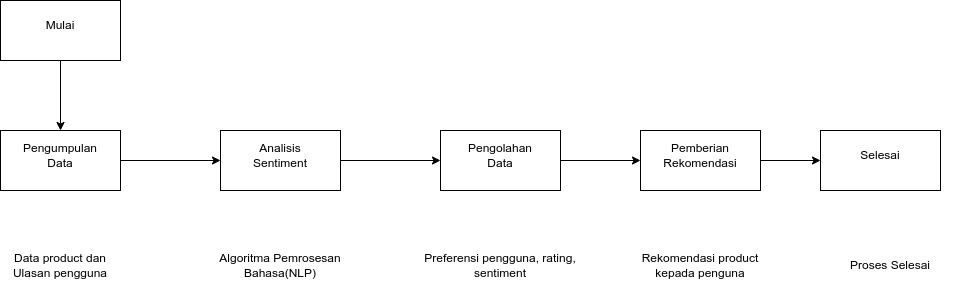

The diagram above was exported from draw.io. Its source (the exported page's mxGraphModel, read from the mxfile embedded in the PNG):
<mxGraphModel dx="1434" dy="804" grid="1" gridSize="10" guides="1" tooltips="1" connect="1" arrows="1" fold="1" page="1" pageScale="1" pageWidth="850" pageHeight="1100" math="0" shadow="0">
  <root>
    <mxCell id="0" />
    <mxCell id="1" parent="0" />
    <mxCell id="nG3rUmnKVxwc2cP9AWLl-5" style="edgeStyle=orthogonalEdgeStyle;rounded=0;orthogonalLoop=1;jettySize=auto;html=1;exitX=0.5;exitY=1;exitDx=0;exitDy=0;entryX=0.5;entryY=0;entryDx=0;entryDy=0;" edge="1" parent="1" source="nG3rUmnKVxwc2cP9AWLl-1" target="nG3rUmnKVxwc2cP9AWLl-3">
      <mxGeometry relative="1" as="geometry" />
    </mxCell>
    <mxCell id="nG3rUmnKVxwc2cP9AWLl-1" value="" style="rounded=0;whiteSpace=wrap;html=1;" vertex="1" parent="1">
      <mxGeometry x="160" y="180" width="120" height="60" as="geometry" />
    </mxCell>
    <mxCell id="nG3rUmnKVxwc2cP9AWLl-2" value="Mulai" style="text;html=1;strokeColor=none;fillColor=none;align=center;verticalAlign=middle;whiteSpace=wrap;rounded=0;" vertex="1" parent="1">
      <mxGeometry x="190" y="190" width="60" height="30" as="geometry" />
    </mxCell>
    <mxCell id="nG3rUmnKVxwc2cP9AWLl-8" style="edgeStyle=orthogonalEdgeStyle;rounded=0;orthogonalLoop=1;jettySize=auto;html=1;exitX=1;exitY=0.5;exitDx=0;exitDy=0;entryX=0;entryY=0.5;entryDx=0;entryDy=0;" edge="1" parent="1" source="nG3rUmnKVxwc2cP9AWLl-3" target="nG3rUmnKVxwc2cP9AWLl-6">
      <mxGeometry relative="1" as="geometry" />
    </mxCell>
    <mxCell id="nG3rUmnKVxwc2cP9AWLl-3" value="" style="rounded=0;whiteSpace=wrap;html=1;" vertex="1" parent="1">
      <mxGeometry x="160" y="310" width="120" height="60" as="geometry" />
    </mxCell>
    <mxCell id="nG3rUmnKVxwc2cP9AWLl-4" value="Pengumpulan Data" style="text;html=1;strokeColor=none;fillColor=none;align=center;verticalAlign=middle;whiteSpace=wrap;rounded=0;" vertex="1" parent="1">
      <mxGeometry x="190" y="320" width="60" height="30" as="geometry" />
    </mxCell>
    <mxCell id="nG3rUmnKVxwc2cP9AWLl-11" style="edgeStyle=orthogonalEdgeStyle;rounded=0;orthogonalLoop=1;jettySize=auto;html=1;exitX=1;exitY=0.5;exitDx=0;exitDy=0;entryX=0;entryY=0.5;entryDx=0;entryDy=0;" edge="1" parent="1" source="nG3rUmnKVxwc2cP9AWLl-6" target="nG3rUmnKVxwc2cP9AWLl-9">
      <mxGeometry relative="1" as="geometry" />
    </mxCell>
    <mxCell id="nG3rUmnKVxwc2cP9AWLl-6" value="" style="rounded=0;whiteSpace=wrap;html=1;" vertex="1" parent="1">
      <mxGeometry x="380" y="310" width="120" height="60" as="geometry" />
    </mxCell>
    <mxCell id="nG3rUmnKVxwc2cP9AWLl-7" value="Analisis Sentiment" style="text;html=1;strokeColor=none;fillColor=none;align=center;verticalAlign=middle;whiteSpace=wrap;rounded=0;" vertex="1" parent="1">
      <mxGeometry x="410" y="320" width="60" height="30" as="geometry" />
    </mxCell>
    <mxCell id="nG3rUmnKVxwc2cP9AWLl-14" style="edgeStyle=orthogonalEdgeStyle;rounded=0;orthogonalLoop=1;jettySize=auto;html=1;exitX=1;exitY=0.5;exitDx=0;exitDy=0;" edge="1" parent="1" source="nG3rUmnKVxwc2cP9AWLl-9" target="nG3rUmnKVxwc2cP9AWLl-12">
      <mxGeometry relative="1" as="geometry" />
    </mxCell>
    <mxCell id="nG3rUmnKVxwc2cP9AWLl-9" value="" style="rounded=0;whiteSpace=wrap;html=1;" vertex="1" parent="1">
      <mxGeometry x="600" y="310" width="120" height="60" as="geometry" />
    </mxCell>
    <mxCell id="nG3rUmnKVxwc2cP9AWLl-10" value="Pengolahan Data" style="text;html=1;strokeColor=none;fillColor=none;align=center;verticalAlign=middle;whiteSpace=wrap;rounded=0;" vertex="1" parent="1">
      <mxGeometry x="630" y="320" width="60" height="30" as="geometry" />
    </mxCell>
    <mxCell id="nG3rUmnKVxwc2cP9AWLl-17" style="edgeStyle=orthogonalEdgeStyle;rounded=0;orthogonalLoop=1;jettySize=auto;html=1;exitX=1;exitY=0.5;exitDx=0;exitDy=0;entryX=0;entryY=0.5;entryDx=0;entryDy=0;" edge="1" parent="1" source="nG3rUmnKVxwc2cP9AWLl-12" target="nG3rUmnKVxwc2cP9AWLl-15">
      <mxGeometry relative="1" as="geometry" />
    </mxCell>
    <mxCell id="nG3rUmnKVxwc2cP9AWLl-12" value="" style="rounded=0;whiteSpace=wrap;html=1;" vertex="1" parent="1">
      <mxGeometry x="800" y="310" width="120" height="60" as="geometry" />
    </mxCell>
    <mxCell id="nG3rUmnKVxwc2cP9AWLl-13" value="Pemberian Rekomendasi" style="text;html=1;strokeColor=none;fillColor=none;align=center;verticalAlign=middle;whiteSpace=wrap;rounded=0;" vertex="1" parent="1">
      <mxGeometry x="830" y="320" width="60" height="30" as="geometry" />
    </mxCell>
    <mxCell id="nG3rUmnKVxwc2cP9AWLl-15" value="" style="rounded=0;whiteSpace=wrap;html=1;" vertex="1" parent="1">
      <mxGeometry x="980" y="310" width="120" height="60" as="geometry" />
    </mxCell>
    <mxCell id="nG3rUmnKVxwc2cP9AWLl-16" value="Selesai" style="text;html=1;strokeColor=none;fillColor=none;align=center;verticalAlign=middle;whiteSpace=wrap;rounded=0;" vertex="1" parent="1">
      <mxGeometry x="1010" y="320" width="60" height="30" as="geometry" />
    </mxCell>
    <mxCell id="nG3rUmnKVxwc2cP9AWLl-18" value="Data product dan Ulasan pengguna" style="text;html=1;strokeColor=none;fillColor=none;align=center;verticalAlign=middle;whiteSpace=wrap;rounded=0;" vertex="1" parent="1">
      <mxGeometry x="160" y="430" width="120" height="30" as="geometry" />
    </mxCell>
    <mxCell id="nG3rUmnKVxwc2cP9AWLl-20" value="Algoritma Pemrosesan Bahasa(NLP)" style="text;html=1;strokeColor=none;fillColor=none;align=center;verticalAlign=middle;whiteSpace=wrap;rounded=0;" vertex="1" parent="1">
      <mxGeometry x="360" y="420" width="160" height="50" as="geometry" />
    </mxCell>
    <mxCell id="nG3rUmnKVxwc2cP9AWLl-21" value="Preferensi pengguna, rating, sentiment" style="text;html=1;strokeColor=none;fillColor=none;align=center;verticalAlign=middle;whiteSpace=wrap;rounded=0;" vertex="1" parent="1">
      <mxGeometry x="580" y="420" width="160" height="50" as="geometry" />
    </mxCell>
    <mxCell id="nG3rUmnKVxwc2cP9AWLl-22" value="Rekomendasi product kepada penguna" style="text;html=1;strokeColor=none;fillColor=none;align=center;verticalAlign=middle;whiteSpace=wrap;rounded=0;" vertex="1" parent="1">
      <mxGeometry x="780" y="420" width="160" height="50" as="geometry" />
    </mxCell>
    <mxCell id="nG3rUmnKVxwc2cP9AWLl-23" value="Proses Selesai" style="text;html=1;strokeColor=none;fillColor=none;align=center;verticalAlign=middle;whiteSpace=wrap;rounded=0;" vertex="1" parent="1">
      <mxGeometry x="970" y="420" width="160" height="50" as="geometry" />
    </mxCell>
  </root>
</mxGraphModel>